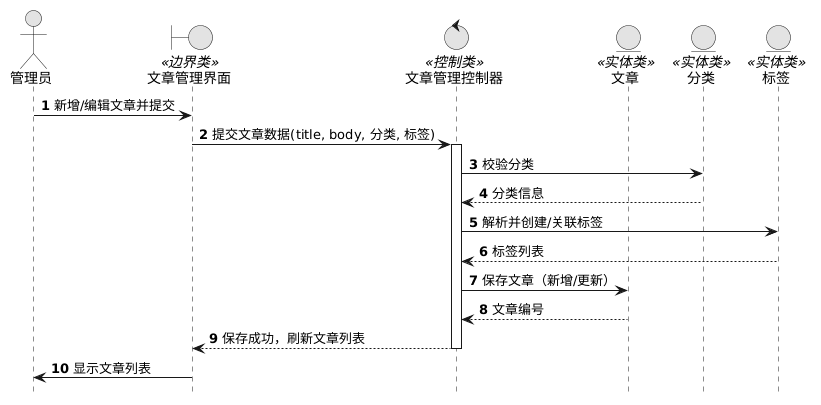

The diagram above was rendered by PlantUML. Its source (embedded in the PNG):
@startuml
skinparam monochrome true
skinparam shadowing false
hide footbox
autonumber

actor "管理员" as Admin
boundary "文章管理界面" as UI <<边界类>>
control "文章管理控制器" as Ctrl <<控制类>>
entity "文章" as EArticle <<实体类>>
entity "分类" as ECategory <<实体类>>
entity "标签" as ETag <<实体类>>

Admin -> UI : 新增/编辑文章并提交
UI -> Ctrl : 提交文章数据(title, body, 分类, 标签)
activate Ctrl
Ctrl -> ECategory : 校验分类
ECategory --> Ctrl : 分类信息
Ctrl -> ETag : 解析并创建/关联标签
ETag --> Ctrl : 标签列表
Ctrl -> EArticle : 保存文章（新增/更新）
EArticle --> Ctrl : 文章编号
Ctrl --> UI : 保存成功，刷新文章列表
deactivate Ctrl
UI -> Admin : 显示文章列表
@enduml